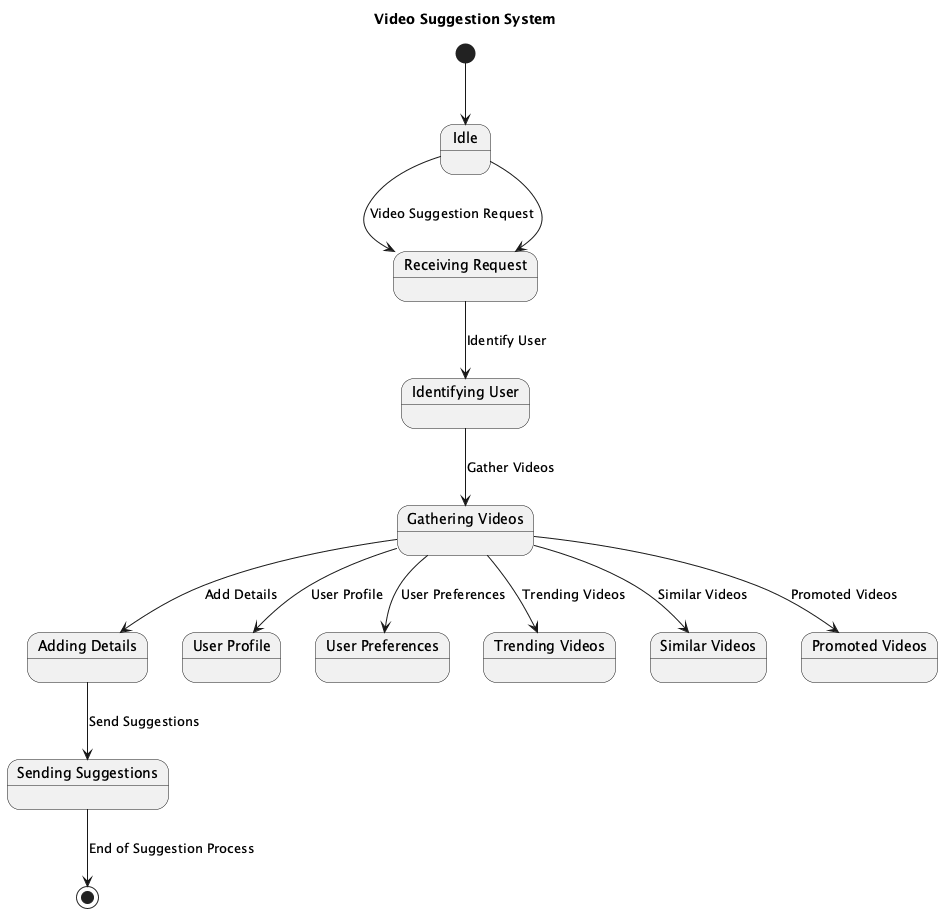

The diagram above was rendered by PlantUML. Its source (embedded in the PNG):
@startuml
title Video Suggestion System

state "Idle" as Idle
state "Receiving Request" as ReceivingRequest
state "Identifying User" as IdentifyingUser
state "Gathering Videos" as GatheringVideos
state "Adding Details" as AddingDetails
state "Sending Suggestions" as SendingSuggestions
state "User Profile" as UserProfile
state "User Preferences" as UserPreferences
state "Trending Videos" as TrendingVideos
state "Similar Videos" as SimilarVideos
state "Promoted Videos" as PromotedVideos

Idle --> ReceivingRequest : Video Suggestion Request

ReceivingRequest --> IdentifyingUser : Identify User

IdentifyingUser --> GatheringVideos : Gather Videos
GatheringVideos --> UserProfile : User Profile
GatheringVideos --> UserPreferences : User Preferences
GatheringVideos --> TrendingVideos : Trending Videos
GatheringVideos --> SimilarVideos : Similar Videos
GatheringVideos --> PromotedVideos : Promoted Videos

GatheringVideos --> AddingDetails : Add Details

AddingDetails --> SendingSuggestions : Send Suggestions

SendingSuggestions --> [*] : End of Suggestion Process

[*] --> Idle
Idle --> ReceivingRequest

@enduml